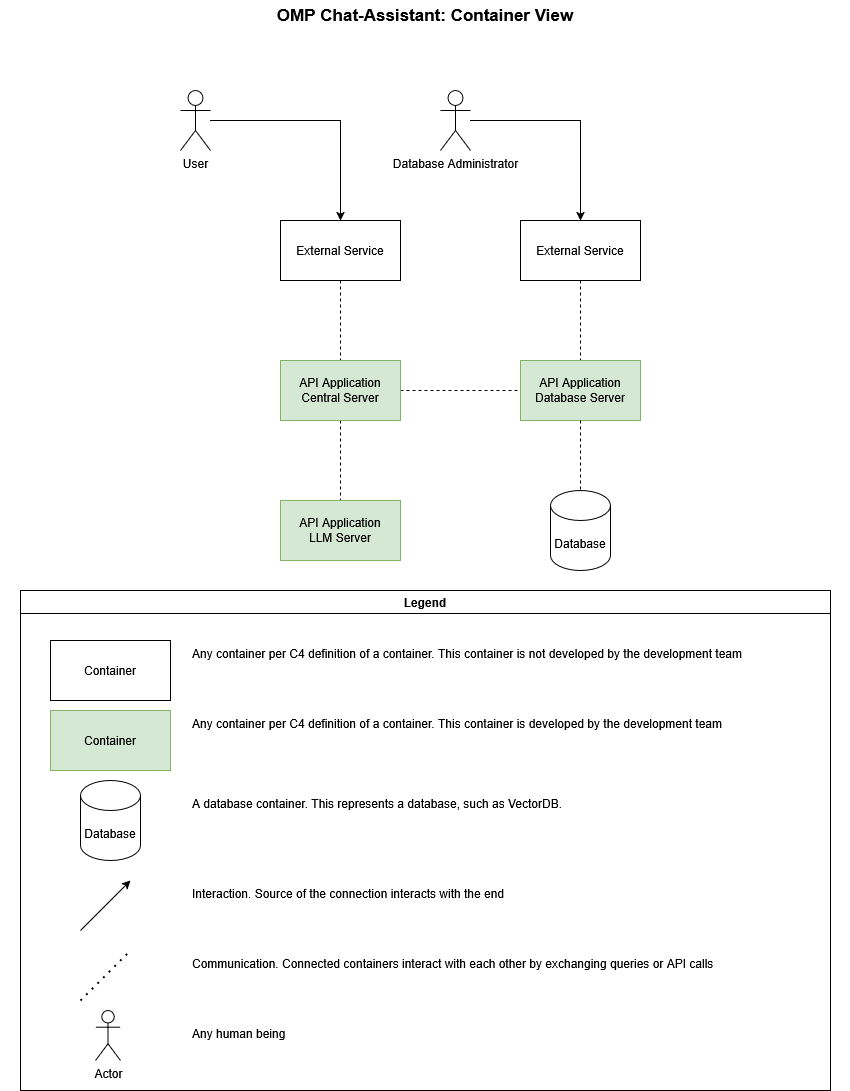

The diagram above was exported from draw.io. Its source (the exported page's mxGraphModel, read from the mxfile embedded in the PNG):
<mxGraphModel dx="1434" dy="782" grid="1" gridSize="10" guides="1" tooltips="1" connect="1" arrows="1" fold="1" page="1" pageScale="1" pageWidth="850" pageHeight="1100" math="0" shadow="0">
  <root>
    <mxCell id="0" />
    <mxCell id="1" parent="0" />
    <mxCell id="KNZ8NhDfGAsJustiehOf-16" style="edgeStyle=orthogonalEdgeStyle;rounded=0;orthogonalLoop=1;jettySize=auto;html=1;entryX=0.5;entryY=0;entryDx=0;entryDy=0;endArrow=none;startFill=0;dashed=1;" edge="1" parent="1" source="KNZ8NhDfGAsJustiehOf-1" target="KNZ8NhDfGAsJustiehOf-3">
      <mxGeometry relative="1" as="geometry" />
    </mxCell>
    <mxCell id="KNZ8NhDfGAsJustiehOf-1" value="External Service" style="rounded=0;whiteSpace=wrap;html=1;" vertex="1" parent="1">
      <mxGeometry x="280" y="220" width="120" height="60" as="geometry" />
    </mxCell>
    <mxCell id="KNZ8NhDfGAsJustiehOf-17" style="edgeStyle=orthogonalEdgeStyle;rounded=0;orthogonalLoop=1;jettySize=auto;html=1;entryX=0.5;entryY=0;entryDx=0;entryDy=0;endArrow=none;startFill=0;dashed=1;" edge="1" parent="1" source="KNZ8NhDfGAsJustiehOf-2" target="KNZ8NhDfGAsJustiehOf-4">
      <mxGeometry relative="1" as="geometry" />
    </mxCell>
    <mxCell id="KNZ8NhDfGAsJustiehOf-2" value="External Service" style="rounded=0;whiteSpace=wrap;html=1;" vertex="1" parent="1">
      <mxGeometry x="520" y="220" width="120" height="60" as="geometry" />
    </mxCell>
    <mxCell id="KNZ8NhDfGAsJustiehOf-18" style="edgeStyle=orthogonalEdgeStyle;rounded=0;orthogonalLoop=1;jettySize=auto;html=1;entryX=0;entryY=0.5;entryDx=0;entryDy=0;endArrow=none;startFill=0;dashed=1;" edge="1" parent="1" source="KNZ8NhDfGAsJustiehOf-3" target="KNZ8NhDfGAsJustiehOf-4">
      <mxGeometry relative="1" as="geometry" />
    </mxCell>
    <mxCell id="KNZ8NhDfGAsJustiehOf-20" style="edgeStyle=orthogonalEdgeStyle;rounded=0;orthogonalLoop=1;jettySize=auto;html=1;entryX=0.5;entryY=0;entryDx=0;entryDy=0;endArrow=none;startFill=0;dashed=1;" edge="1" parent="1" source="KNZ8NhDfGAsJustiehOf-3" target="KNZ8NhDfGAsJustiehOf-5">
      <mxGeometry relative="1" as="geometry" />
    </mxCell>
    <mxCell id="KNZ8NhDfGAsJustiehOf-3" value="API Application Central Server" style="rounded=0;whiteSpace=wrap;html=1;fillColor=#d5e8d4;strokeColor=#82b366;" vertex="1" parent="1">
      <mxGeometry x="280" y="360" width="120" height="60" as="geometry" />
    </mxCell>
    <mxCell id="KNZ8NhDfGAsJustiehOf-4" value="API Application Database Server" style="rounded=0;whiteSpace=wrap;html=1;fillColor=#d5e8d4;strokeColor=#82b366;" vertex="1" parent="1">
      <mxGeometry x="520" y="360" width="120" height="60" as="geometry" />
    </mxCell>
    <mxCell id="KNZ8NhDfGAsJustiehOf-5" value="API Application &lt;br&gt;LLM Server" style="rounded=0;whiteSpace=wrap;html=1;fillColor=#d5e8d4;strokeColor=#82b366;" vertex="1" parent="1">
      <mxGeometry x="280" y="500" width="120" height="60" as="geometry" />
    </mxCell>
    <mxCell id="KNZ8NhDfGAsJustiehOf-6" value="Database" style="shape=cylinder3;whiteSpace=wrap;html=1;boundedLbl=1;backgroundOutline=1;size=15;" vertex="1" parent="1">
      <mxGeometry x="550" y="490" width="60" height="80" as="geometry" />
    </mxCell>
    <mxCell id="KNZ8NhDfGAsJustiehOf-15" style="edgeStyle=orthogonalEdgeStyle;rounded=0;orthogonalLoop=1;jettySize=auto;html=1;entryX=0.5;entryY=0;entryDx=0;entryDy=0;" edge="1" parent="1" source="KNZ8NhDfGAsJustiehOf-7" target="KNZ8NhDfGAsJustiehOf-1">
      <mxGeometry relative="1" as="geometry" />
    </mxCell>
    <mxCell id="KNZ8NhDfGAsJustiehOf-7" value="&lt;div&gt;User&lt;/div&gt;" style="shape=umlActor;verticalLabelPosition=bottom;verticalAlign=top;html=1;outlineConnect=0;" vertex="1" parent="1">
      <mxGeometry x="180" y="90" width="30" height="60" as="geometry" />
    </mxCell>
    <mxCell id="KNZ8NhDfGAsJustiehOf-13" style="edgeStyle=orthogonalEdgeStyle;rounded=0;orthogonalLoop=1;jettySize=auto;html=1;" edge="1" parent="1" source="KNZ8NhDfGAsJustiehOf-8" target="KNZ8NhDfGAsJustiehOf-2">
      <mxGeometry relative="1" as="geometry" />
    </mxCell>
    <mxCell id="KNZ8NhDfGAsJustiehOf-8" value="Database Administrator" style="shape=umlActor;verticalLabelPosition=bottom;verticalAlign=top;html=1;outlineConnect=0;" vertex="1" parent="1">
      <mxGeometry x="440" y="90" width="30" height="60" as="geometry" />
    </mxCell>
    <mxCell id="KNZ8NhDfGAsJustiehOf-19" style="edgeStyle=orthogonalEdgeStyle;rounded=0;orthogonalLoop=1;jettySize=auto;html=1;entryX=0.5;entryY=0;entryDx=0;entryDy=0;entryPerimeter=0;dashed=1;endArrow=none;startFill=0;" edge="1" parent="1" source="KNZ8NhDfGAsJustiehOf-4" target="KNZ8NhDfGAsJustiehOf-6">
      <mxGeometry relative="1" as="geometry" />
    </mxCell>
    <mxCell id="KNZ8NhDfGAsJustiehOf-21" value="OMP Chat-Assistant: Container View" style="text;html=1;align=center;verticalAlign=middle;whiteSpace=wrap;rounded=0;fontSize=17;fontStyle=1" vertex="1" parent="1">
      <mxGeometry width="850" height="30" as="geometry" />
    </mxCell>
    <mxCell id="KNZ8NhDfGAsJustiehOf-22" value="Legend" style="swimlane;whiteSpace=wrap;html=1;" vertex="1" parent="1">
      <mxGeometry x="20" y="590" width="810" height="500" as="geometry" />
    </mxCell>
    <mxCell id="KNZ8NhDfGAsJustiehOf-23" value="Container" style="rounded=0;whiteSpace=wrap;html=1;" vertex="1" parent="KNZ8NhDfGAsJustiehOf-22">
      <mxGeometry x="30" y="50" width="120" height="60" as="geometry" />
    </mxCell>
    <mxCell id="KNZ8NhDfGAsJustiehOf-24" value="Any container per C4 definition of a container. This container is not developed by the development team" style="text;html=1;align=left;verticalAlign=top;whiteSpace=wrap;rounded=0;" vertex="1" parent="KNZ8NhDfGAsJustiehOf-22">
      <mxGeometry x="170" y="50" width="620" height="60" as="geometry" />
    </mxCell>
    <mxCell id="KNZ8NhDfGAsJustiehOf-25" value="Container" style="rounded=0;whiteSpace=wrap;html=1;fillColor=#d5e8d4;strokeColor=#82b366;" vertex="1" parent="KNZ8NhDfGAsJustiehOf-22">
      <mxGeometry x="30" y="120" width="120" height="60" as="geometry" />
    </mxCell>
    <mxCell id="KNZ8NhDfGAsJustiehOf-26" value="Any container per C4 definition of a container. This container is developed by the development team" style="text;html=1;align=left;verticalAlign=top;whiteSpace=wrap;rounded=0;" vertex="1" parent="KNZ8NhDfGAsJustiehOf-22">
      <mxGeometry x="170" y="120" width="620" height="60" as="geometry" />
    </mxCell>
    <mxCell id="KNZ8NhDfGAsJustiehOf-28" value="A database container. This represents a database, such as VectorDB." style="text;html=1;align=left;verticalAlign=top;whiteSpace=wrap;rounded=0;" vertex="1" parent="KNZ8NhDfGAsJustiehOf-22">
      <mxGeometry x="170" y="200" width="620" height="60" as="geometry" />
    </mxCell>
    <mxCell id="KNZ8NhDfGAsJustiehOf-29" value="Database" style="shape=cylinder3;whiteSpace=wrap;html=1;boundedLbl=1;backgroundOutline=1;size=15;" vertex="1" parent="KNZ8NhDfGAsJustiehOf-22">
      <mxGeometry x="60" y="190" width="60" height="80" as="geometry" />
    </mxCell>
    <mxCell id="KNZ8NhDfGAsJustiehOf-31" value="Interaction. Source of the connection interacts with the end" style="text;html=1;align=left;verticalAlign=top;whiteSpace=wrap;rounded=0;" vertex="1" parent="KNZ8NhDfGAsJustiehOf-22">
      <mxGeometry x="170" y="290" width="620" height="60" as="geometry" />
    </mxCell>
    <mxCell id="KNZ8NhDfGAsJustiehOf-32" value="" style="endArrow=classic;html=1;rounded=0;" edge="1" parent="KNZ8NhDfGAsJustiehOf-22">
      <mxGeometry width="50" height="50" relative="1" as="geometry">
        <mxPoint x="60" y="340" as="sourcePoint" />
        <mxPoint x="110" y="290" as="targetPoint" />
      </mxGeometry>
    </mxCell>
    <mxCell id="KNZ8NhDfGAsJustiehOf-33" value="" style="endArrow=none;dashed=1;html=1;dashPattern=1 3;strokeWidth=2;rounded=0;" edge="1" parent="KNZ8NhDfGAsJustiehOf-22">
      <mxGeometry width="50" height="50" relative="1" as="geometry">
        <mxPoint x="60" y="410" as="sourcePoint" />
        <mxPoint x="110" y="360" as="targetPoint" />
      </mxGeometry>
    </mxCell>
    <mxCell id="KNZ8NhDfGAsJustiehOf-34" value="Communication. Connected containers interact with each other by exchanging queries or API calls" style="text;html=1;align=left;verticalAlign=top;whiteSpace=wrap;rounded=0;" vertex="1" parent="KNZ8NhDfGAsJustiehOf-22">
      <mxGeometry x="170" y="360" width="620" height="60" as="geometry" />
    </mxCell>
    <mxCell id="KNZ8NhDfGAsJustiehOf-35" value="Actor" style="shape=umlActor;verticalLabelPosition=bottom;verticalAlign=top;html=1;outlineConnect=0;" vertex="1" parent="KNZ8NhDfGAsJustiehOf-22">
      <mxGeometry x="75" y="420" width="25" height="50" as="geometry" />
    </mxCell>
    <mxCell id="KNZ8NhDfGAsJustiehOf-36" value="Any human being" style="text;html=1;align=left;verticalAlign=top;whiteSpace=wrap;rounded=0;" vertex="1" parent="KNZ8NhDfGAsJustiehOf-22">
      <mxGeometry x="170" y="430" width="620" height="60" as="geometry" />
    </mxCell>
  </root>
</mxGraphModel>